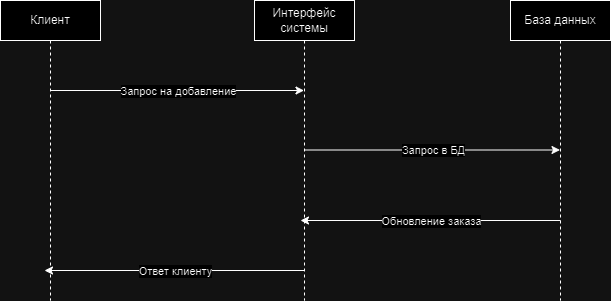

The diagram above was exported from draw.io. Its source (the exported page's mxGraphModel, read from the mxfile embedded in the PNG):
<mxGraphModel dx="1626" dy="767" grid="1" gridSize="10" guides="1" tooltips="1" connect="1" arrows="1" fold="1" page="1" pageScale="1" pageWidth="827" pageHeight="1169" math="0" shadow="0">
  <root>
    <mxCell id="0" />
    <mxCell id="1" parent="0" />
    <mxCell id="3-02JMphB9uHQA9Lax6u-4" value="Клиент" style="shape=umlLifeline;perimeter=lifelinePerimeter;whiteSpace=wrap;html=1;container=1;dropTarget=0;collapsible=0;recursiveResize=0;outlineConnect=0;portConstraint=eastwest;newEdgeStyle={&quot;curved&quot;:0,&quot;rounded&quot;:0};" vertex="1" parent="1">
      <mxGeometry x="110" y="30" width="100" height="300" as="geometry" />
    </mxCell>
    <mxCell id="3-02JMphB9uHQA9Lax6u-5" value="Интерфейс системы" style="shape=umlLifeline;perimeter=lifelinePerimeter;whiteSpace=wrap;html=1;container=1;dropTarget=0;collapsible=0;recursiveResize=0;outlineConnect=0;portConstraint=eastwest;newEdgeStyle={&quot;curved&quot;:0,&quot;rounded&quot;:0};" vertex="1" parent="1">
      <mxGeometry x="364" y="30" width="100" height="300" as="geometry" />
    </mxCell>
    <mxCell id="3-02JMphB9uHQA9Lax6u-6" value="База данных" style="shape=umlLifeline;perimeter=lifelinePerimeter;whiteSpace=wrap;html=1;container=1;dropTarget=0;collapsible=0;recursiveResize=0;outlineConnect=0;portConstraint=eastwest;newEdgeStyle={&quot;curved&quot;:0,&quot;rounded&quot;:0};" vertex="1" parent="1">
      <mxGeometry x="620" y="30" width="100" height="300" as="geometry" />
    </mxCell>
    <mxCell id="3-02JMphB9uHQA9Lax6u-7" value="" style="endArrow=classic;html=1;rounded=0;" edge="1" parent="1" target="3-02JMphB9uHQA9Lax6u-5">
      <mxGeometry relative="1" as="geometry">
        <mxPoint x="160" y="120" as="sourcePoint" />
        <mxPoint x="210" y="120" as="targetPoint" />
      </mxGeometry>
    </mxCell>
    <mxCell id="3-02JMphB9uHQA9Lax6u-8" value="Запрос на добавление" style="edgeLabel;resizable=0;html=1;;align=center;verticalAlign=middle;" connectable="0" vertex="1" parent="3-02JMphB9uHQA9Lax6u-7">
      <mxGeometry relative="1" as="geometry" />
    </mxCell>
    <mxCell id="3-02JMphB9uHQA9Lax6u-12" value="" style="endArrow=classic;html=1;rounded=0;" edge="1" parent="1" target="3-02JMphB9uHQA9Lax6u-6">
      <mxGeometry relative="1" as="geometry">
        <mxPoint x="414" y="179.5" as="sourcePoint" />
        <mxPoint x="514" y="179.5" as="targetPoint" />
      </mxGeometry>
    </mxCell>
    <mxCell id="3-02JMphB9uHQA9Lax6u-13" value="Запрос в БД " style="edgeLabel;resizable=0;html=1;;align=center;verticalAlign=middle;" connectable="0" vertex="1" parent="3-02JMphB9uHQA9Lax6u-12">
      <mxGeometry relative="1" as="geometry" />
    </mxCell>
    <mxCell id="3-02JMphB9uHQA9Lax6u-16" value="" style="endArrow=classic;html=1;rounded=0;" edge="1" parent="1">
      <mxGeometry relative="1" as="geometry">
        <mxPoint x="670" y="250" as="sourcePoint" />
        <mxPoint x="410" y="250" as="targetPoint" />
      </mxGeometry>
    </mxCell>
    <mxCell id="3-02JMphB9uHQA9Lax6u-17" value="Обновление заказа  " style="edgeLabel;resizable=0;html=1;;align=center;verticalAlign=middle;" connectable="0" vertex="1" parent="3-02JMphB9uHQA9Lax6u-16">
      <mxGeometry relative="1" as="geometry" />
    </mxCell>
    <mxCell id="3-02JMphB9uHQA9Lax6u-18" value="" style="endArrow=classic;html=1;rounded=0;" edge="1" parent="1">
      <mxGeometry relative="1" as="geometry">
        <mxPoint x="414" y="300" as="sourcePoint" />
        <mxPoint x="154" y="300" as="targetPoint" />
      </mxGeometry>
    </mxCell>
    <mxCell id="3-02JMphB9uHQA9Lax6u-19" value="Ответ клиенту" style="edgeLabel;resizable=0;html=1;;align=center;verticalAlign=middle;" connectable="0" vertex="1" parent="3-02JMphB9uHQA9Lax6u-18">
      <mxGeometry relative="1" as="geometry" />
    </mxCell>
  </root>
</mxGraphModel>